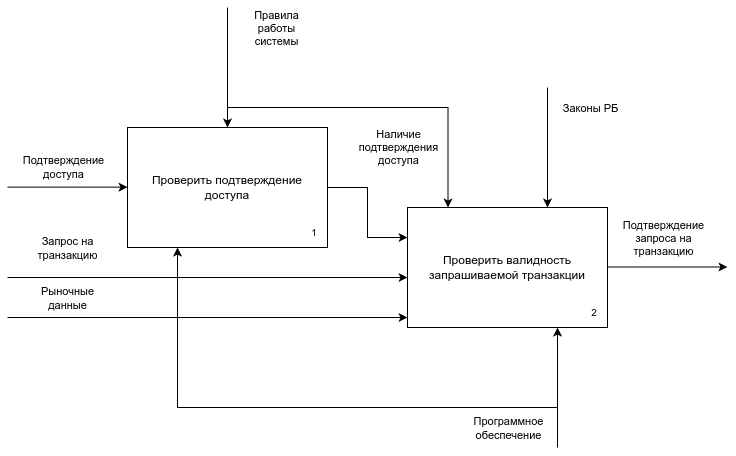

The diagram above was exported from draw.io. Its source (the exported page's mxGraphModel, read from the mxfile embedded in the PNG):
<mxGraphModel dx="758" dy="1172" grid="1" gridSize="10" guides="1" tooltips="1" connect="1" arrows="1" fold="1" page="1" pageScale="1" pageWidth="850" pageHeight="1100" math="0" shadow="0">
  <root>
    <mxCell id="0" />
    <mxCell id="1" parent="0" />
    <mxCell id="xLtLBKU-u5OmyZaBZFYP-1" value="" style="group" parent="1" vertex="1" connectable="0">
      <mxGeometry x="160" y="280" width="200" height="120" as="geometry" />
    </mxCell>
    <mxCell id="xLtLBKU-u5OmyZaBZFYP-2" value="Проверить подтверждение&lt;div&gt;доступа&lt;/div&gt;" style="rounded=0;whiteSpace=wrap;html=1;movable=1;resizable=1;rotatable=1;deletable=1;editable=1;locked=0;connectable=1;" parent="xLtLBKU-u5OmyZaBZFYP-1" vertex="1">
      <mxGeometry width="199.99999999999997" height="119.99999999999999" as="geometry" />
    </mxCell>
    <mxCell id="xLtLBKU-u5OmyZaBZFYP-3" value="&lt;font style=&quot;font-size: 10px;&quot;&gt;1&lt;/font&gt;" style="text;html=1;align=center;verticalAlign=middle;whiteSpace=wrap;rounded=0;movable=1;resizable=1;rotatable=1;deletable=1;editable=1;locked=0;connectable=1;" parent="xLtLBKU-u5OmyZaBZFYP-1" vertex="1">
      <mxGeometry x="174.35897435897436" y="90" width="25.641025641025642" height="30" as="geometry" />
    </mxCell>
    <mxCell id="0nsnXfFDFiNZVOsSZSWg-1" value="" style="endArrow=classic;html=1;rounded=0;flowAnimation=0;shadow=0;" parent="1" edge="1">
      <mxGeometry width="50" height="50" relative="1" as="geometry">
        <mxPoint x="40" y="339.65999999999997" as="sourcePoint" />
        <mxPoint x="160" y="339.65999999999997" as="targetPoint" />
      </mxGeometry>
    </mxCell>
    <mxCell id="0nsnXfFDFiNZVOsSZSWg-2" value="Подтверждение&lt;div&gt;доступа&lt;/div&gt;" style="edgeLabel;html=1;align=center;verticalAlign=middle;resizable=0;points=[];" parent="0nsnXfFDFiNZVOsSZSWg-1" vertex="1" connectable="0">
      <mxGeometry x="-0.1529" y="-1" relative="1" as="geometry">
        <mxPoint x="4" y="-21" as="offset" />
      </mxGeometry>
    </mxCell>
    <mxCell id="w0XgMzcNa4mOw48vcYyv-1" value="" style="group" parent="1" vertex="1" connectable="0">
      <mxGeometry x="440" y="360" width="200" height="120" as="geometry" />
    </mxCell>
    <mxCell id="w0XgMzcNa4mOw48vcYyv-2" value="Проверить валидность запрашиваемой транзакции" style="rounded=0;whiteSpace=wrap;html=1;movable=1;resizable=1;rotatable=1;deletable=1;editable=1;locked=0;connectable=1;" parent="w0XgMzcNa4mOw48vcYyv-1" vertex="1">
      <mxGeometry width="199.99999999999997" height="119.99999999999999" as="geometry" />
    </mxCell>
    <mxCell id="w0XgMzcNa4mOw48vcYyv-3" value="&lt;font style=&quot;font-size: 10px;&quot;&gt;2&lt;/font&gt;" style="text;html=1;align=center;verticalAlign=middle;whiteSpace=wrap;rounded=0;movable=1;resizable=1;rotatable=1;deletable=1;editable=1;locked=0;connectable=1;" parent="w0XgMzcNa4mOw48vcYyv-1" vertex="1">
      <mxGeometry x="174.35897435897436" y="90" width="25.641025641025642" height="30" as="geometry" />
    </mxCell>
    <mxCell id="U7on5hyhgHgbYEDeBLYW-1" value="" style="edgeStyle=orthogonalEdgeStyle;rounded=0;orthogonalLoop=1;jettySize=auto;html=1;entryX=0;entryY=0.25;entryDx=0;entryDy=0;" parent="1" source="xLtLBKU-u5OmyZaBZFYP-2" target="w0XgMzcNa4mOw48vcYyv-2" edge="1">
      <mxGeometry relative="1" as="geometry" />
    </mxCell>
    <mxCell id="U7on5hyhgHgbYEDeBLYW-2" value="Наличие&lt;div&gt;подтверждения&lt;div&gt;доступа&lt;/div&gt;&lt;/div&gt;" style="edgeLabel;html=1;align=center;verticalAlign=middle;resizable=0;points=[];" parent="U7on5hyhgHgbYEDeBLYW-1" vertex="1" connectable="0">
      <mxGeometry x="-0.2552" y="1" relative="1" as="geometry">
        <mxPoint x="29" y="-49" as="offset" />
      </mxGeometry>
    </mxCell>
    <mxCell id="U0U9v1GzLc6cFXhKMlbZ-1" value="" style="endArrow=classic;html=1;rounded=0;entryX=0;entryY=0;entryDx=0;entryDy=0;flowAnimation=0;shadow=0;" parent="1" edge="1">
      <mxGeometry width="50" height="50" relative="1" as="geometry">
        <mxPoint x="40" y="430" as="sourcePoint" />
        <mxPoint x="440" y="430" as="targetPoint" />
      </mxGeometry>
    </mxCell>
    <mxCell id="U0U9v1GzLc6cFXhKMlbZ-2" value="Запрос на&lt;div&gt;транзакцию&lt;/div&gt;" style="edgeLabel;html=1;align=center;verticalAlign=middle;resizable=0;points=[];" parent="U0U9v1GzLc6cFXhKMlbZ-1" vertex="1" connectable="0">
      <mxGeometry x="-0.1529" y="-1" relative="1" as="geometry">
        <mxPoint x="-110" y="-31" as="offset" />
      </mxGeometry>
    </mxCell>
    <mxCell id="U0U9v1GzLc6cFXhKMlbZ-3" value="" style="endArrow=classic;html=1;rounded=0;entryX=0;entryY=0.5;entryDx=0;entryDy=0;" parent="1" edge="1">
      <mxGeometry width="50" height="50" relative="1" as="geometry">
        <mxPoint x="40" y="470" as="sourcePoint" />
        <mxPoint x="440" y="470" as="targetPoint" />
      </mxGeometry>
    </mxCell>
    <mxCell id="U0U9v1GzLc6cFXhKMlbZ-4" value="Рыночные&lt;div&gt;данные&lt;/div&gt;" style="edgeLabel;html=1;align=center;verticalAlign=middle;resizable=0;points=[];" parent="U0U9v1GzLc6cFXhKMlbZ-3" vertex="1" connectable="0">
      <mxGeometry x="-0.1529" y="-1" relative="1" as="geometry">
        <mxPoint x="-110" y="-21" as="offset" />
      </mxGeometry>
    </mxCell>
    <mxCell id="-AT3hLHV1XVALEJR8lip-1" value="" style="endArrow=classic;html=1;rounded=0;flowAnimation=0;shadow=0;" parent="1" edge="1">
      <mxGeometry width="50" height="50" relative="1" as="geometry">
        <mxPoint x="640" y="419.5" as="sourcePoint" />
        <mxPoint x="760" y="419.5" as="targetPoint" />
      </mxGeometry>
    </mxCell>
    <mxCell id="-AT3hLHV1XVALEJR8lip-2" value="Подтверждение&lt;div&gt;запроса на&lt;/div&gt;&lt;div&gt;транзакцию&lt;/div&gt;" style="edgeLabel;html=1;align=center;verticalAlign=middle;resizable=0;points=[];" parent="-AT3hLHV1XVALEJR8lip-1" vertex="1" connectable="0">
      <mxGeometry x="-0.1529" y="-1" relative="1" as="geometry">
        <mxPoint x="4" y="-30" as="offset" />
      </mxGeometry>
    </mxCell>
    <mxCell id="pUPNYCFQlvQ8ai5BUiWE-1" value="" style="endArrow=classic;html=1;rounded=0;entryX=0;entryY=0;entryDx=0;entryDy=0;" parent="1" edge="1">
      <mxGeometry width="50" height="50" relative="1" as="geometry">
        <mxPoint x="260" y="160" as="sourcePoint" />
        <mxPoint x="260" y="280" as="targetPoint" />
      </mxGeometry>
    </mxCell>
    <mxCell id="pUPNYCFQlvQ8ai5BUiWE-2" value="Правила&lt;div&gt;работы&lt;/div&gt;&lt;div&gt;системы&lt;/div&gt;" style="edgeLabel;html=1;align=center;verticalAlign=middle;resizable=0;points=[];" parent="pUPNYCFQlvQ8ai5BUiWE-1" vertex="1" connectable="0">
      <mxGeometry x="-0.2027" relative="1" as="geometry">
        <mxPoint x="48" y="-28" as="offset" />
      </mxGeometry>
    </mxCell>
    <mxCell id="pUPNYCFQlvQ8ai5BUiWE-5" value="" style="endArrow=classic;html=1;rounded=0;entryX=0;entryY=0;entryDx=0;entryDy=0;" parent="1" edge="1">
      <mxGeometry width="50" height="50" relative="1" as="geometry">
        <mxPoint x="579.9999999999999" y="240" as="sourcePoint" />
        <mxPoint x="579.9999999999999" y="360" as="targetPoint" />
      </mxGeometry>
    </mxCell>
    <mxCell id="pUPNYCFQlvQ8ai5BUiWE-6" value="Законы РБ" style="edgeLabel;html=1;align=center;verticalAlign=middle;resizable=0;points=[];" parent="pUPNYCFQlvQ8ai5BUiWE-5" vertex="1" connectable="0">
      <mxGeometry x="-0.2027" relative="1" as="geometry">
        <mxPoint x="42" y="-28" as="offset" />
      </mxGeometry>
    </mxCell>
    <mxCell id="pUPNYCFQlvQ8ai5BUiWE-7" value="" style="endArrow=classic;html=1;rounded=0;entryX=0.2;entryY=0;entryDx=0;entryDy=0;entryPerimeter=0;" parent="1" edge="1">
      <mxGeometry width="50" height="50" relative="1" as="geometry">
        <mxPoint x="260.5" y="260" as="sourcePoint" />
        <mxPoint x="480.5" y="360" as="targetPoint" />
        <Array as="points">
          <mxPoint x="480.5" y="260" />
        </Array>
      </mxGeometry>
    </mxCell>
    <mxCell id="URGTxBcua2uhw38qzQVF-3" value="" style="endArrow=classic;html=1;rounded=0;entryX=0.75;entryY=1;entryDx=0;entryDy=0;" parent="1" target="w0XgMzcNa4mOw48vcYyv-2" edge="1">
      <mxGeometry width="50" height="50" relative="1" as="geometry">
        <mxPoint x="590" y="600" as="sourcePoint" />
        <mxPoint x="585.5899999999999" y="480" as="targetPoint" />
      </mxGeometry>
    </mxCell>
    <mxCell id="URGTxBcua2uhw38qzQVF-4" value="Программное&lt;div&gt;обеспечение&lt;/div&gt;" style="edgeLabel;html=1;align=center;verticalAlign=middle;resizable=0;points=[];" parent="URGTxBcua2uhw38qzQVF-3" vertex="1" connectable="0">
      <mxGeometry x="0.0846" relative="1" as="geometry">
        <mxPoint x="-50" y="45" as="offset" />
      </mxGeometry>
    </mxCell>
    <mxCell id="URGTxBcua2uhw38qzQVF-6" value="" style="endArrow=classic;html=1;rounded=0;entryX=0.25;entryY=1;entryDx=0;entryDy=0;" parent="1" target="xLtLBKU-u5OmyZaBZFYP-2" edge="1">
      <mxGeometry width="50" height="50" relative="1" as="geometry">
        <mxPoint x="590" y="560" as="sourcePoint" />
        <mxPoint x="210" y="400" as="targetPoint" />
        <Array as="points">
          <mxPoint x="210" y="560" />
        </Array>
      </mxGeometry>
    </mxCell>
  </root>
</mxGraphModel>